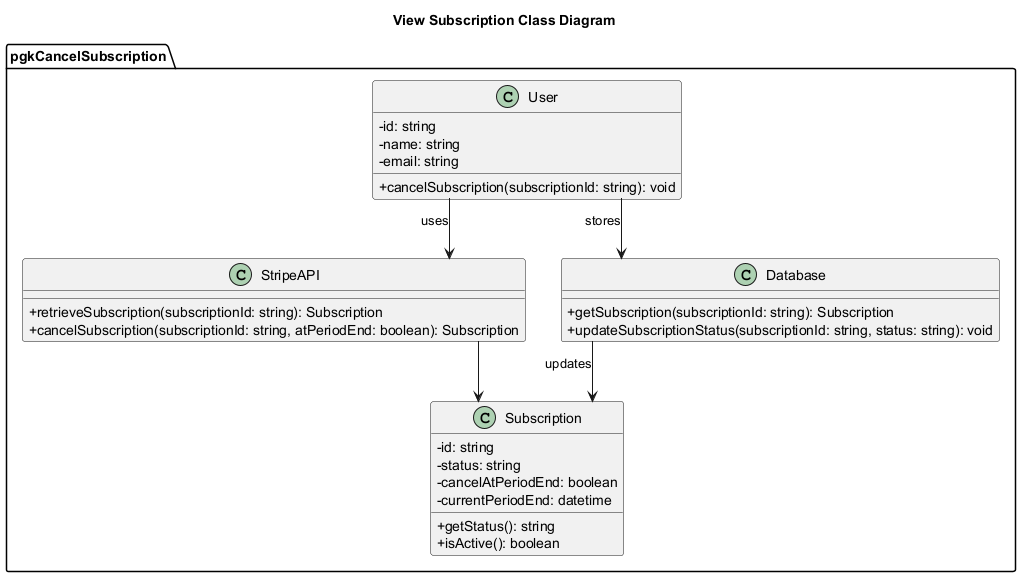

The diagram above was rendered by PlantUML. Its source (embedded in the PNG):
@startuml ViewSubscriptionClassDiagram
Title View Subscription Class Diagram
skinparam classAttributeIconSize 0
skinparam linetype ortho
package pgkCancelSubscription{


class StripeAPI {
    + retrieveSubscription(subscriptionId: string): Subscription
    + cancelSubscription(subscriptionId: string, atPeriodEnd: boolean): Subscription
}

class Subscription {
    - id: string
    - status: string
    - cancelAtPeriodEnd: boolean
    - currentPeriodEnd: datetime
    + getStatus(): string
    + isActive(): boolean
}

class User {
    - id: string
    - name: string
    - email: string
    + cancelSubscription(subscriptionId: string): void
}

class Database {
    + getSubscription(subscriptionId: string): Subscription
    + updateSubscriptionStatus(subscriptionId: string, status: string): void
}

User --> StripeAPI : uses
StripeAPI --> Subscription
User --> Database : stores
Database --> Subscription : updates
}
@enduml